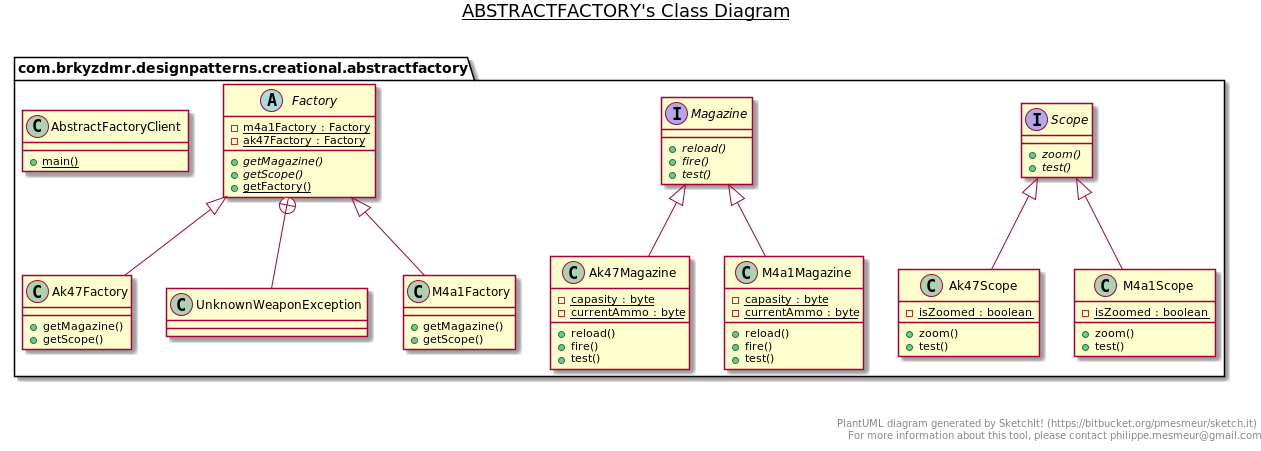

The diagram above was rendered by PlantUML. Its source (embedded in the PNG):
@startuml

title __ABSTRACTFACTORY's Class Diagram__\n

  package com.brkyzdmr.designpatterns.creational.abstractfactory {
    class AbstractFactoryClient {
        {static} + main()
    }
  }
  

  package com.brkyzdmr.designpatterns.creational.abstractfactory {
    class Ak47Factory {
        + getMagazine()
        + getScope()
    }
  }
  

  package com.brkyzdmr.designpatterns.creational.abstractfactory {
    class Ak47Magazine {
        {static} - capasity : byte
        {static} - currentAmmo : byte
        + reload()
        + fire()
        + test()
    }
  }
  

  package com.brkyzdmr.designpatterns.creational.abstractfactory {
    class Ak47Scope {
        {static} - isZoomed : boolean
        + zoom()
        + test()
    }
  }
  

  package com.brkyzdmr.designpatterns.creational.abstractfactory {
    abstract class Factory {
        {static} - m4a1Factory : Factory
        {static} - ak47Factory : Factory
        {abstract} + getMagazine()
        {abstract} + getScope()
        {static} + getFactory()
    }
  }
  

  package com.brkyzdmr.designpatterns.creational.abstractfactory {
    class UnknownWeaponException {
    }
  }
  

  package com.brkyzdmr.designpatterns.creational.abstractfactory {
    class M4a1Factory {
        + getMagazine()
        + getScope()
    }
  }
  

  package com.brkyzdmr.designpatterns.creational.abstractfactory {
    class M4a1Magazine {
        {static} - capasity : byte
        {static} - currentAmmo : byte
        + reload()
        + fire()
        + test()
    }
  }
  

  package com.brkyzdmr.designpatterns.creational.abstractfactory {
    class M4a1Scope {
        {static} - isZoomed : boolean
        + zoom()
        + test()
    }
  }
  

  package com.brkyzdmr.designpatterns.creational.abstractfactory {
    interface Magazine {
        {abstract} + reload()
        {abstract} + fire()
        {abstract} + test()
    }
  }
  

  package com.brkyzdmr.designpatterns.creational.abstractfactory {
    interface Scope {
        {abstract} + zoom()
        {abstract} + test()
    }
  }
  

  Ak47Factory -up-|> Factory
  Ak47Magazine -up-|> Magazine
  Ak47Scope -up-|> Scope
  Factory +-down- UnknownWeaponException
  M4a1Factory -up-|> Factory
  M4a1Magazine -up-|> Magazine
  M4a1Scope -up-|> Scope


right footer


PlantUML diagram generated by SketchIt! (https://bitbucket.org/pmesmeur/sketch.it)
For more information about this tool, please contact philippe.mesmeur@gmail.com
endfooter

@enduml